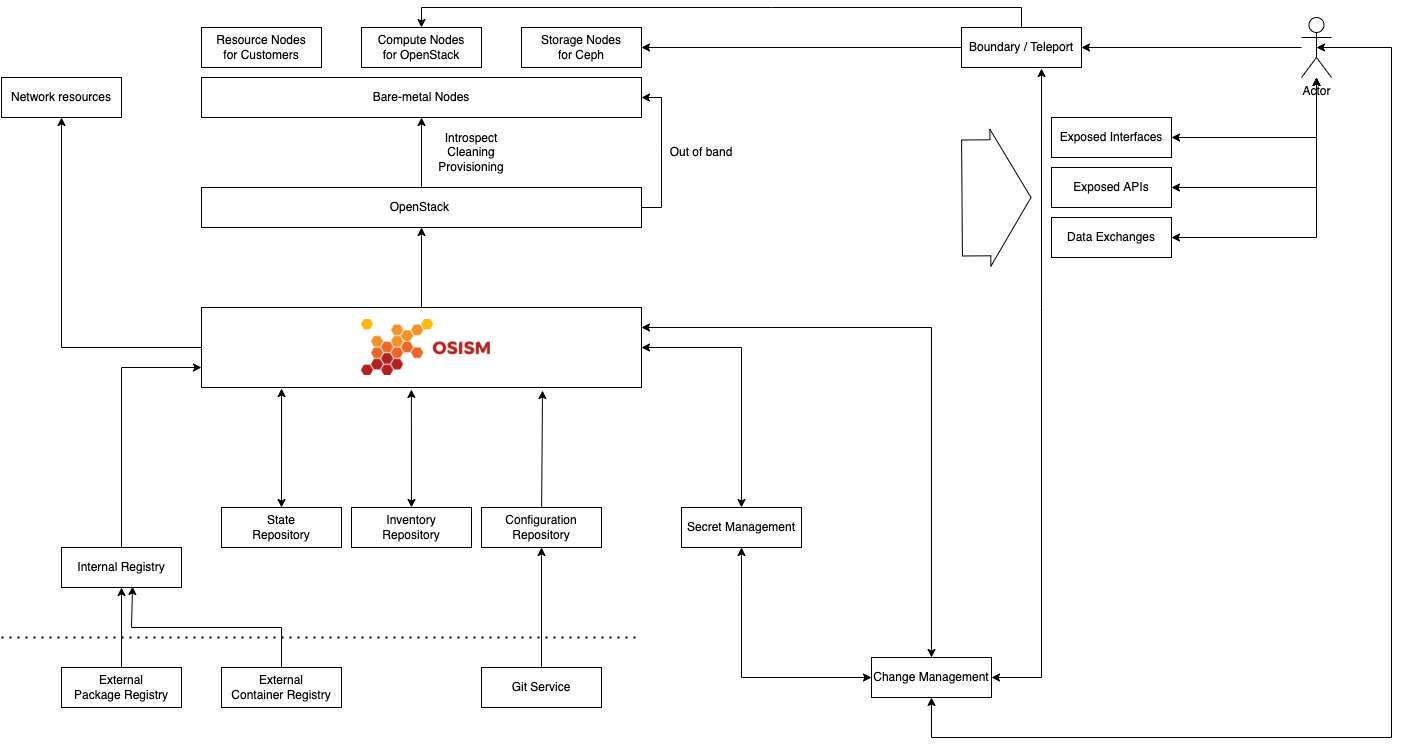

The diagram above was exported from draw.io. Its source (the exported page's mxGraphModel, read from the mxfile embedded in the PNG):
<mxGraphModel dx="1933" dy="997" grid="1" gridSize="10" guides="1" tooltips="1" connect="1" arrows="1" fold="1" page="1" pageScale="1" pageWidth="827" pageHeight="1169" math="0" shadow="0">
  <root>
    <mxCell id="0" />
    <mxCell id="1" parent="0" />
    <mxCell id="geGB2QfA1oaWmbBq4774-2" value="Bare-metal Nodes" style="rounded=0;whiteSpace=wrap;html=1;" parent="1" vertex="1">
      <mxGeometry x="-600" y="385" width="440" height="40" as="geometry" />
    </mxCell>
    <mxCell id="geGB2QfA1oaWmbBq4774-3" value="Network resources" style="rounded=0;whiteSpace=wrap;html=1;" parent="1" vertex="1">
      <mxGeometry x="-800" y="385" width="120" height="40" as="geometry" />
    </mxCell>
    <mxCell id="geGB2QfA1oaWmbBq4774-4" value="OpenStack&amp;nbsp;" style="rounded=0;whiteSpace=wrap;html=1;" parent="1" vertex="1">
      <mxGeometry x="-600" y="495" width="440" height="40" as="geometry" />
    </mxCell>
    <mxCell id="geGB2QfA1oaWmbBq4774-7" value="Configuration&lt;br&gt;Repository" style="rounded=0;whiteSpace=wrap;html=1;" parent="1" vertex="1">
      <mxGeometry x="-320" y="815" width="120" height="40" as="geometry" />
    </mxCell>
    <mxCell id="geGB2QfA1oaWmbBq4774-8" value="State&lt;br&gt;Repository" style="rounded=0;whiteSpace=wrap;html=1;" parent="1" vertex="1">
      <mxGeometry x="-580" y="815" width="120" height="40" as="geometry" />
    </mxCell>
    <mxCell id="geGB2QfA1oaWmbBq4774-11" value="External&lt;br&gt;Container Registry" style="rounded=0;whiteSpace=wrap;html=1;" parent="1" vertex="1">
      <mxGeometry x="-580" y="975" width="120" height="40" as="geometry" />
    </mxCell>
    <mxCell id="geGB2QfA1oaWmbBq4774-12" value="" style="endArrow=classic;html=1;rounded=0;exitX=0.5;exitY=0;exitDx=0;exitDy=0;entryX=0.592;entryY=0.975;entryDx=0;entryDy=0;entryPerimeter=0;" parent="1" source="geGB2QfA1oaWmbBq4774-11" target="geGB2QfA1oaWmbBq4774-42" edge="1">
      <mxGeometry width="50" height="50" relative="1" as="geometry">
        <mxPoint x="-180" y="775" as="sourcePoint" />
        <mxPoint x="-520" y="895" as="targetPoint" />
        <Array as="points">
          <mxPoint x="-520" y="935" />
          <mxPoint x="-670" y="935" />
        </Array>
      </mxGeometry>
    </mxCell>
    <mxCell id="geGB2QfA1oaWmbBq4774-17" value="" style="endArrow=classic;html=1;rounded=0;entryX=1;entryY=0.5;entryDx=0;entryDy=0;" parent="1" source="geGB2QfA1oaWmbBq4774-4" target="geGB2QfA1oaWmbBq4774-2" edge="1">
      <mxGeometry width="50" height="50" relative="1" as="geometry">
        <mxPoint x="-240" y="735" as="sourcePoint" />
        <mxPoint x="-190" y="685" as="targetPoint" />
        <Array as="points">
          <mxPoint x="-140" y="515" />
          <mxPoint x="-140" y="455" />
          <mxPoint x="-140" y="405" />
        </Array>
      </mxGeometry>
    </mxCell>
    <mxCell id="geGB2QfA1oaWmbBq4774-27" value="Compute Nodes&lt;br&gt;for OpenStack" style="rounded=0;whiteSpace=wrap;html=1;" parent="1" vertex="1">
      <mxGeometry x="-440" y="335" width="120" height="40" as="geometry" />
    </mxCell>
    <mxCell id="geGB2QfA1oaWmbBq4774-28" value="Storage Nodes&lt;br&gt;for Ceph" style="rounded=0;whiteSpace=wrap;html=1;" parent="1" vertex="1">
      <mxGeometry x="-280" y="335" width="120" height="40" as="geometry" />
    </mxCell>
    <mxCell id="geGB2QfA1oaWmbBq4774-29" value="Resource Nodes&lt;br&gt;for Customers" style="rounded=0;whiteSpace=wrap;html=1;" parent="1" vertex="1">
      <mxGeometry x="-600" y="335" width="120" height="40" as="geometry" />
    </mxCell>
    <mxCell id="geGB2QfA1oaWmbBq4774-31" value="Inventory&lt;br&gt;Repository" style="rounded=0;whiteSpace=wrap;html=1;" parent="1" vertex="1">
      <mxGeometry x="-450" y="815" width="120" height="40" as="geometry" />
    </mxCell>
    <mxCell id="geGB2QfA1oaWmbBq4774-34" value="Change Management" style="rounded=0;whiteSpace=wrap;html=1;" parent="1" vertex="1">
      <mxGeometry x="70" y="965" width="120" height="40" as="geometry" />
    </mxCell>
    <mxCell id="geGB2QfA1oaWmbBq4774-36" value="Secret Management" style="rounded=0;whiteSpace=wrap;html=1;" parent="1" vertex="1">
      <mxGeometry x="-120" y="815" width="120" height="40" as="geometry" />
    </mxCell>
    <mxCell id="geGB2QfA1oaWmbBq4774-39" value="" style="endArrow=classic;startArrow=classic;html=1;rounded=0;entryX=0;entryY=0.5;entryDx=0;entryDy=0;" parent="1" source="geGB2QfA1oaWmbBq4774-36" target="geGB2QfA1oaWmbBq4774-34" edge="1">
      <mxGeometry width="50" height="50" relative="1" as="geometry">
        <mxPoint x="-230" y="805" as="sourcePoint" />
        <mxPoint x="-180" y="755" as="targetPoint" />
        <Array as="points">
          <mxPoint x="-60" y="895" />
          <mxPoint x="-60" y="985" />
        </Array>
      </mxGeometry>
    </mxCell>
    <mxCell id="geGB2QfA1oaWmbBq4774-40" value="" style="endArrow=classic;html=1;rounded=0;entryX=0.5;entryY=1;entryDx=0;entryDy=0;" parent="1" source="geGB2QfA1oaWmbBq4774-4" target="geGB2QfA1oaWmbBq4774-2" edge="1">
      <mxGeometry width="50" height="50" relative="1" as="geometry">
        <mxPoint x="-230" y="805" as="sourcePoint" />
        <mxPoint x="-320" y="455" as="targetPoint" />
      </mxGeometry>
    </mxCell>
    <mxCell id="geGB2QfA1oaWmbBq4774-41" value="Out of band" style="text;html=1;strokeColor=none;fillColor=none;align=center;verticalAlign=middle;whiteSpace=wrap;rounded=0;" parent="1" vertex="1">
      <mxGeometry x="-150" y="445" width="100" height="30" as="geometry" />
    </mxCell>
    <mxCell id="geGB2QfA1oaWmbBq4774-42" value="Internal Registry" style="rounded=0;whiteSpace=wrap;html=1;" parent="1" vertex="1">
      <mxGeometry x="-740" y="855" width="120" height="40" as="geometry" />
    </mxCell>
    <mxCell id="geGB2QfA1oaWmbBq4774-43" value="External&lt;br&gt;Package Registry" style="rounded=0;whiteSpace=wrap;html=1;" parent="1" vertex="1">
      <mxGeometry x="-740" y="975" width="120" height="40" as="geometry" />
    </mxCell>
    <mxCell id="geGB2QfA1oaWmbBq4774-44" value="" style="endArrow=none;dashed=1;html=1;dashPattern=1 3;strokeWidth=2;rounded=0;" parent="1" edge="1">
      <mxGeometry width="50" height="50" relative="1" as="geometry">
        <mxPoint x="-800" y="945" as="sourcePoint" />
        <mxPoint x="-160" y="945" as="targetPoint" />
      </mxGeometry>
    </mxCell>
    <mxCell id="geGB2QfA1oaWmbBq4774-45" value="" style="endArrow=classic;html=1;rounded=0;" parent="1" source="geGB2QfA1oaWmbBq4774-43" target="geGB2QfA1oaWmbBq4774-42" edge="1">
      <mxGeometry width="50" height="50" relative="1" as="geometry">
        <mxPoint x="-170" y="835" as="sourcePoint" />
        <mxPoint x="-120" y="785" as="targetPoint" />
      </mxGeometry>
    </mxCell>
    <mxCell id="geGB2QfA1oaWmbBq4774-47" value="Boundary / Teleport" style="rounded=0;whiteSpace=wrap;html=1;" parent="1" vertex="1">
      <mxGeometry x="160" y="335" width="120" height="40" as="geometry" />
    </mxCell>
    <mxCell id="geGB2QfA1oaWmbBq4774-48" style="edgeStyle=orthogonalEdgeStyle;rounded=0;orthogonalLoop=1;jettySize=auto;html=1;" parent="1" source="geGB2QfA1oaWmbBq4774-49" target="geGB2QfA1oaWmbBq4774-47" edge="1">
      <mxGeometry relative="1" as="geometry">
        <mxPoint x="430" y="395" as="targetPoint" />
      </mxGeometry>
    </mxCell>
    <mxCell id="geGB2QfA1oaWmbBq4774-49" value="Actor" style="shape=umlActor;verticalLabelPosition=bottom;verticalAlign=top;html=1;outlineConnect=0;" parent="1" vertex="1">
      <mxGeometry x="500" y="325" width="30" height="60" as="geometry" />
    </mxCell>
    <mxCell id="geGB2QfA1oaWmbBq4774-50" value="" style="endArrow=classic;html=1;rounded=0;" parent="1" source="geGB2QfA1oaWmbBq4774-47" target="geGB2QfA1oaWmbBq4774-28" edge="1">
      <mxGeometry width="50" height="50" relative="1" as="geometry">
        <mxPoint x="-230" y="675" as="sourcePoint" />
        <mxPoint x="-180" y="625" as="targetPoint" />
      </mxGeometry>
    </mxCell>
    <mxCell id="geGB2QfA1oaWmbBq4774-51" value="" style="endArrow=classic;startArrow=classic;html=1;rounded=0;exitX=1;exitY=0.5;exitDx=0;exitDy=0;entryX=0.667;entryY=1.025;entryDx=0;entryDy=0;entryPerimeter=0;" parent="1" source="geGB2QfA1oaWmbBq4774-34" target="geGB2QfA1oaWmbBq4774-47" edge="1">
      <mxGeometry width="50" height="50" relative="1" as="geometry">
        <mxPoint x="-120" y="675" as="sourcePoint" />
        <mxPoint x="-70" y="625" as="targetPoint" />
        <Array as="points">
          <mxPoint x="240" y="985" />
          <mxPoint x="240" y="615" />
        </Array>
      </mxGeometry>
    </mxCell>
    <mxCell id="geGB2QfA1oaWmbBq4774-52" value="" style="endArrow=classic;html=1;rounded=0;" parent="1" source="geGB2QfA1oaWmbBq4774-47" target="geGB2QfA1oaWmbBq4774-27" edge="1">
      <mxGeometry width="50" height="50" relative="1" as="geometry">
        <mxPoint x="-120" y="695" as="sourcePoint" />
        <mxPoint x="-70" y="645" as="targetPoint" />
        <Array as="points">
          <mxPoint x="220" y="315" />
          <mxPoint x="-30" y="315" />
          <mxPoint x="-380" y="315" />
        </Array>
      </mxGeometry>
    </mxCell>
    <mxCell id="geGB2QfA1oaWmbBq4774-53" value="Data Exchanges" style="rounded=0;whiteSpace=wrap;html=1;" parent="1" vertex="1">
      <mxGeometry x="250" y="525" width="120" height="40" as="geometry" />
    </mxCell>
    <mxCell id="geGB2QfA1oaWmbBq4774-58" value="Introspect&lt;br&gt;Cleaning&lt;br&gt;Provisioning" style="text;html=1;strokeColor=none;fillColor=none;align=center;verticalAlign=middle;whiteSpace=wrap;rounded=0;" parent="1" vertex="1">
      <mxGeometry x="-380" y="445" width="100" height="30" as="geometry" />
    </mxCell>
    <mxCell id="geGB2QfA1oaWmbBq4774-64" value="" style="rounded=0;whiteSpace=wrap;html=1;" parent="1" vertex="1">
      <mxGeometry x="-600" y="615" width="440" height="80" as="geometry" />
    </mxCell>
    <mxCell id="geGB2QfA1oaWmbBq4774-65" value="" style="shape=image;verticalLabelPosition=bottom;labelBackgroundColor=default;verticalAlign=top;aspect=fixed;imageAspect=0;image=https://raw.githubusercontent.com/osism/logos/main/osism.png;" parent="1" vertex="1">
      <mxGeometry x="-440" y="627" width="128.85" height="56" as="geometry" />
    </mxCell>
    <mxCell id="geGB2QfA1oaWmbBq4774-67" value="" style="endArrow=classic;html=1;rounded=0;exitX=0.5;exitY=0;exitDx=0;exitDy=0;" parent="1" source="geGB2QfA1oaWmbBq4774-64" target="geGB2QfA1oaWmbBq4774-4" edge="1">
      <mxGeometry width="50" height="50" relative="1" as="geometry">
        <mxPoint x="10" y="905" as="sourcePoint" />
        <mxPoint x="60" y="855" as="targetPoint" />
      </mxGeometry>
    </mxCell>
    <mxCell id="geGB2QfA1oaWmbBq4774-68" value="" style="endArrow=classic;html=1;rounded=0;" parent="1" source="geGB2QfA1oaWmbBq4774-64" target="geGB2QfA1oaWmbBq4774-3" edge="1">
      <mxGeometry width="50" height="50" relative="1" as="geometry">
        <mxPoint x="10" y="905" as="sourcePoint" />
        <mxPoint x="60" y="855" as="targetPoint" />
        <Array as="points">
          <mxPoint x="-740" y="655" />
        </Array>
      </mxGeometry>
    </mxCell>
    <mxCell id="geGB2QfA1oaWmbBq4774-71" value="Git Service" style="rounded=0;whiteSpace=wrap;html=1;" parent="1" vertex="1">
      <mxGeometry x="-320" y="975" width="120" height="40" as="geometry" />
    </mxCell>
    <mxCell id="geGB2QfA1oaWmbBq4774-72" value="" style="endArrow=classic;html=1;rounded=0;" parent="1" source="geGB2QfA1oaWmbBq4774-71" target="geGB2QfA1oaWmbBq4774-7" edge="1">
      <mxGeometry width="50" height="50" relative="1" as="geometry">
        <mxPoint x="10" y="915" as="sourcePoint" />
        <mxPoint x="60" y="865" as="targetPoint" />
      </mxGeometry>
    </mxCell>
    <mxCell id="geGB2QfA1oaWmbBq4774-73" value="" style="endArrow=classic;html=1;rounded=0;entryX=0.775;entryY=1.038;entryDx=0;entryDy=0;entryPerimeter=0;" parent="1" source="geGB2QfA1oaWmbBq4774-7" target="geGB2QfA1oaWmbBq4774-64" edge="1">
      <mxGeometry width="50" height="50" relative="1" as="geometry">
        <mxPoint x="10" y="915" as="sourcePoint" />
        <mxPoint x="60" y="865" as="targetPoint" />
      </mxGeometry>
    </mxCell>
    <mxCell id="geGB2QfA1oaWmbBq4774-75" value="" style="endArrow=classic;startArrow=classic;html=1;rounded=0;entryX=0.477;entryY=1.025;entryDx=0;entryDy=0;entryPerimeter=0;" parent="1" source="geGB2QfA1oaWmbBq4774-31" target="geGB2QfA1oaWmbBq4774-64" edge="1">
      <mxGeometry width="50" height="50" relative="1" as="geometry">
        <mxPoint x="10" y="915" as="sourcePoint" />
        <mxPoint x="60" y="865" as="targetPoint" />
      </mxGeometry>
    </mxCell>
    <mxCell id="geGB2QfA1oaWmbBq4774-76" value="" style="endArrow=classic;startArrow=classic;html=1;rounded=0;entryX=0.182;entryY=1.013;entryDx=0;entryDy=0;entryPerimeter=0;" parent="1" source="geGB2QfA1oaWmbBq4774-8" target="geGB2QfA1oaWmbBq4774-64" edge="1">
      <mxGeometry width="50" height="50" relative="1" as="geometry">
        <mxPoint x="10" y="925" as="sourcePoint" />
        <mxPoint x="60" y="875" as="targetPoint" />
      </mxGeometry>
    </mxCell>
    <mxCell id="geGB2QfA1oaWmbBq4774-77" value="" style="endArrow=classic;html=1;rounded=0;entryX=0;entryY=0.75;entryDx=0;entryDy=0;" parent="1" source="geGB2QfA1oaWmbBq4774-42" target="geGB2QfA1oaWmbBq4774-64" edge="1">
      <mxGeometry width="50" height="50" relative="1" as="geometry">
        <mxPoint x="10" y="925" as="sourcePoint" />
        <mxPoint x="60" y="875" as="targetPoint" />
        <Array as="points">
          <mxPoint x="-680" y="675" />
        </Array>
      </mxGeometry>
    </mxCell>
    <mxCell id="geGB2QfA1oaWmbBq4774-78" value="" style="endArrow=classic;startArrow=classic;html=1;rounded=0;" parent="1" source="geGB2QfA1oaWmbBq4774-64" target="geGB2QfA1oaWmbBq4774-36" edge="1">
      <mxGeometry width="50" height="50" relative="1" as="geometry">
        <mxPoint x="10" y="925" as="sourcePoint" />
        <mxPoint x="60" y="875" as="targetPoint" />
        <Array as="points">
          <mxPoint x="-60" y="655" />
        </Array>
      </mxGeometry>
    </mxCell>
    <mxCell id="geGB2QfA1oaWmbBq4774-79" value="" style="endArrow=classic;startArrow=classic;html=1;rounded=0;" parent="1" target="geGB2QfA1oaWmbBq4774-34" edge="1">
      <mxGeometry width="50" height="50" relative="1" as="geometry">
        <mxPoint x="-160" y="635" as="sourcePoint" />
        <mxPoint x="60" y="875" as="targetPoint" />
        <Array as="points">
          <mxPoint x="130" y="635" />
        </Array>
      </mxGeometry>
    </mxCell>
    <mxCell id="geGB2QfA1oaWmbBq4774-82" value="Exposed APIs" style="rounded=0;whiteSpace=wrap;html=1;" parent="1" vertex="1">
      <mxGeometry x="250" y="475" width="120" height="40" as="geometry" />
    </mxCell>
    <mxCell id="geGB2QfA1oaWmbBq4774-83" value="Exposed Interfaces" style="rounded=0;whiteSpace=wrap;html=1;" parent="1" vertex="1">
      <mxGeometry x="250" y="425" width="120" height="40" as="geometry" />
    </mxCell>
    <mxCell id="geGB2QfA1oaWmbBq4774-84" value="" style="shape=flexArrow;endArrow=classic;html=1;rounded=0;width=116;endSize=13.2;" parent="1" edge="1">
      <mxGeometry width="50" height="50" relative="1" as="geometry">
        <mxPoint x="160" y="505.5" as="sourcePoint" />
        <mxPoint x="230" y="505" as="targetPoint" />
      </mxGeometry>
    </mxCell>
    <mxCell id="geGB2QfA1oaWmbBq4774-85" value="" style="endArrow=classic;startArrow=classic;html=1;rounded=0;" parent="1" source="geGB2QfA1oaWmbBq4774-49" target="geGB2QfA1oaWmbBq4774-83" edge="1">
      <mxGeometry width="50" height="50" relative="1" as="geometry">
        <mxPoint x="-280" y="735" as="sourcePoint" />
        <mxPoint x="-230" y="685" as="targetPoint" />
        <Array as="points">
          <mxPoint x="515" y="445" />
        </Array>
      </mxGeometry>
    </mxCell>
    <mxCell id="geGB2QfA1oaWmbBq4774-88" value="" style="endArrow=classic;startArrow=classic;html=1;rounded=0;" parent="1" source="geGB2QfA1oaWmbBq4774-82" target="geGB2QfA1oaWmbBq4774-49" edge="1">
      <mxGeometry width="50" height="50" relative="1" as="geometry">
        <mxPoint x="-280" y="735" as="sourcePoint" />
        <mxPoint x="-230" y="685" as="targetPoint" />
        <Array as="points">
          <mxPoint x="515" y="495" />
        </Array>
      </mxGeometry>
    </mxCell>
    <mxCell id="geGB2QfA1oaWmbBq4774-89" value="" style="endArrow=classic;startArrow=classic;html=1;rounded=0;" parent="1" source="geGB2QfA1oaWmbBq4774-53" target="geGB2QfA1oaWmbBq4774-49" edge="1">
      <mxGeometry width="50" height="50" relative="1" as="geometry">
        <mxPoint x="-280" y="735" as="sourcePoint" />
        <mxPoint x="-230" y="685" as="targetPoint" />
        <Array as="points">
          <mxPoint x="515" y="545" />
        </Array>
      </mxGeometry>
    </mxCell>
    <mxCell id="geGB2QfA1oaWmbBq4774-90" value="" style="endArrow=classic;startArrow=classic;html=1;rounded=0;entryX=0.5;entryY=0.5;entryDx=0;entryDy=0;entryPerimeter=0;" parent="1" source="geGB2QfA1oaWmbBq4774-34" target="geGB2QfA1oaWmbBq4774-49" edge="1">
      <mxGeometry width="50" height="50" relative="1" as="geometry">
        <mxPoint x="30" y="765" as="sourcePoint" />
        <mxPoint x="80" y="715" as="targetPoint" />
        <Array as="points">
          <mxPoint x="130" y="1045" />
          <mxPoint x="590" y="1045" />
          <mxPoint x="590" y="355" />
        </Array>
      </mxGeometry>
    </mxCell>
  </root>
</mxGraphModel>